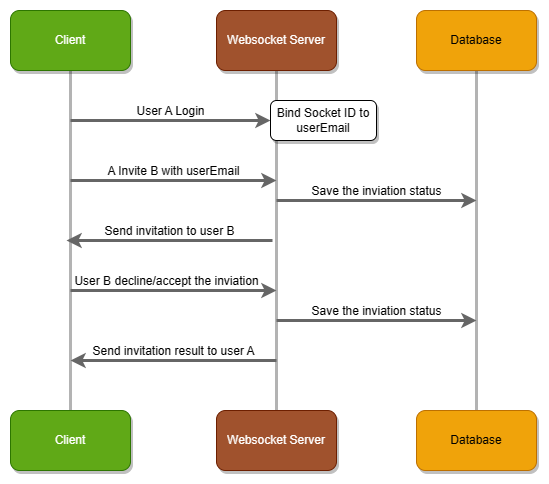

The diagram above was exported from draw.io. Its source (the exported page's mxGraphModel, read from the mxfile embedded in the PNG):
<mxGraphModel dx="1221" dy="452" grid="1" gridSize="10" guides="1" tooltips="1" connect="1" arrows="1" fold="1" page="1" pageScale="1" pageWidth="827" pageHeight="1169" math="0" shadow="0">
  <root>
    <mxCell id="0" />
    <mxCell id="1" parent="0" />
    <mxCell id="6DS2pzIJkdsjp9AkDKOv-7" style="edgeStyle=orthogonalEdgeStyle;rounded=0;orthogonalLoop=1;jettySize=auto;html=1;exitX=0.5;exitY=1;exitDx=0;exitDy=0;entryX=0.5;entryY=0;entryDx=0;entryDy=0;fillColor=#f5f5f5;strokeColor=#B3B3B3;endArrow=none;endFill=0;strokeWidth=3;" parent="1" source="6DS2pzIJkdsjp9AkDKOv-1" target="6DS2pzIJkdsjp9AkDKOv-4" edge="1">
      <mxGeometry relative="1" as="geometry" />
    </mxCell>
    <mxCell id="6DS2pzIJkdsjp9AkDKOv-1" value="Client" style="rounded=1;whiteSpace=wrap;html=1;fillColor=#60a917;strokeColor=#2D7600;fontColor=#ffffff;shadow=1;" parent="1" vertex="1">
      <mxGeometry x="154" y="120" width="120" height="60" as="geometry" />
    </mxCell>
    <mxCell id="6DS2pzIJkdsjp9AkDKOv-9" style="edgeStyle=orthogonalEdgeStyle;rounded=0;orthogonalLoop=1;jettySize=auto;html=1;exitX=0.5;exitY=1;exitDx=0;exitDy=0;entryX=0.5;entryY=0;entryDx=0;entryDy=0;strokeColor=#B3B3B3;strokeWidth=3;endArrow=none;endFill=0;" parent="1" source="6DS2pzIJkdsjp9AkDKOv-2" target="6DS2pzIJkdsjp9AkDKOv-6" edge="1">
      <mxGeometry relative="1" as="geometry" />
    </mxCell>
    <mxCell id="6DS2pzIJkdsjp9AkDKOv-2" value="Database" style="rounded=1;whiteSpace=wrap;html=1;fillColor=#f0a30a;strokeColor=#BD7000;fontColor=#000000;shadow=1;" parent="1" vertex="1">
      <mxGeometry x="560" y="120" width="120" height="60" as="geometry" />
    </mxCell>
    <mxCell id="6DS2pzIJkdsjp9AkDKOv-8" style="edgeStyle=orthogonalEdgeStyle;rounded=0;orthogonalLoop=1;jettySize=auto;html=1;exitX=0.5;exitY=1;exitDx=0;exitDy=0;entryX=0.5;entryY=0;entryDx=0;entryDy=0;strokeColor=#B3B3B3;strokeWidth=3;endArrow=none;endFill=0;" parent="1" source="6DS2pzIJkdsjp9AkDKOv-3" target="6DS2pzIJkdsjp9AkDKOv-5" edge="1">
      <mxGeometry relative="1" as="geometry" />
    </mxCell>
    <mxCell id="6DS2pzIJkdsjp9AkDKOv-3" value="Websocket Server" style="rounded=1;whiteSpace=wrap;html=1;fillColor=#a0522d;strokeColor=#6D1F00;fontColor=#ffffff;shadow=1;" parent="1" vertex="1">
      <mxGeometry x="360" y="120" width="120" height="60" as="geometry" />
    </mxCell>
    <mxCell id="6DS2pzIJkdsjp9AkDKOv-4" value="Client" style="rounded=1;whiteSpace=wrap;html=1;fillColor=#60a917;strokeColor=#2D7600;fontColor=#ffffff;shadow=1;" parent="1" vertex="1">
      <mxGeometry x="154" y="520" width="120" height="60" as="geometry" />
    </mxCell>
    <mxCell id="6DS2pzIJkdsjp9AkDKOv-5" value="Websocket Server" style="rounded=1;whiteSpace=wrap;html=1;fillColor=#a0522d;strokeColor=#6D1F00;fontColor=#ffffff;shadow=1;" parent="1" vertex="1">
      <mxGeometry x="360" y="520" width="120" height="60" as="geometry" />
    </mxCell>
    <mxCell id="6DS2pzIJkdsjp9AkDKOv-6" value="Database" style="rounded=1;whiteSpace=wrap;html=1;fillColor=#f0a30a;strokeColor=#BD7000;fontColor=#000000;shadow=1;" parent="1" vertex="1">
      <mxGeometry x="560" y="520" width="120" height="60" as="geometry" />
    </mxCell>
    <mxCell id="6DS2pzIJkdsjp9AkDKOv-10" value="A Invite B with userEmail" style="endArrow=classic;html=1;rounded=0;strokeColor=#666666;strokeWidth=3;labelPosition=center;verticalLabelPosition=top;align=center;verticalAlign=bottom;" parent="1" edge="1">
      <mxGeometry width="50" height="50" relative="1" as="geometry">
        <mxPoint x="214" y="290" as="sourcePoint" />
        <mxPoint x="420" y="290" as="targetPoint" />
      </mxGeometry>
    </mxCell>
    <mxCell id="6DS2pzIJkdsjp9AkDKOv-11" value="User A Login" style="endArrow=classic;html=1;rounded=0;strokeColor=#666666;strokeWidth=3;labelPosition=center;verticalLabelPosition=top;align=center;verticalAlign=bottom;" parent="1" edge="1">
      <mxGeometry width="50" height="50" relative="1" as="geometry">
        <mxPoint x="214" y="230" as="sourcePoint" />
        <mxPoint x="414" y="230" as="targetPoint" />
        <mxPoint as="offset" />
      </mxGeometry>
    </mxCell>
    <mxCell id="6DS2pzIJkdsjp9AkDKOv-12" value="Bind Socket ID to userEmail" style="rounded=1;whiteSpace=wrap;html=1;shadow=1;" parent="1" vertex="1">
      <mxGeometry x="414" y="210" width="106" height="40" as="geometry" />
    </mxCell>
    <mxCell id="6DS2pzIJkdsjp9AkDKOv-13" value="Send invitation result to user A" style="endArrow=none;html=1;rounded=0;strokeColor=#666666;strokeWidth=3;labelPosition=center;verticalLabelPosition=top;align=center;verticalAlign=bottom;startArrow=classic;startFill=1;endFill=0;" parent="1" edge="1">
      <mxGeometry width="50" height="50" relative="1" as="geometry">
        <mxPoint x="214" y="470" as="sourcePoint" />
        <mxPoint x="420" y="470" as="targetPoint" />
      </mxGeometry>
    </mxCell>
    <mxCell id="6DS2pzIJkdsjp9AkDKOv-19" value="User B decline/accept the inviation" style="endArrow=classic;html=1;rounded=0;strokeColor=#666666;strokeWidth=3;labelPosition=center;verticalLabelPosition=top;align=center;verticalAlign=bottom;" parent="1" edge="1">
      <mxGeometry x="-0.068" width="50" height="50" relative="1" as="geometry">
        <mxPoint x="214" y="400" as="sourcePoint" />
        <mxPoint x="420" y="400" as="targetPoint" />
        <mxPoint as="offset" />
      </mxGeometry>
    </mxCell>
    <mxCell id="6DS2pzIJkdsjp9AkDKOv-20" value="Save the inviation status" style="endArrow=classic;html=1;rounded=0;strokeColor=#666666;strokeWidth=3;labelPosition=center;verticalLabelPosition=top;align=center;verticalAlign=bottom;" parent="1" edge="1">
      <mxGeometry width="50" height="50" relative="1" as="geometry">
        <mxPoint x="420" y="430" as="sourcePoint" />
        <mxPoint x="620" y="430" as="targetPoint" />
      </mxGeometry>
    </mxCell>
    <mxCell id="6DS2pzIJkdsjp9AkDKOv-22" value="Save the inviation status" style="endArrow=classic;html=1;rounded=0;strokeColor=#666666;strokeWidth=3;labelPosition=center;verticalLabelPosition=top;align=center;verticalAlign=bottom;" parent="1" edge="1">
      <mxGeometry width="50" height="50" relative="1" as="geometry">
        <mxPoint x="420" y="310" as="sourcePoint" />
        <mxPoint x="620" y="310" as="targetPoint" />
      </mxGeometry>
    </mxCell>
    <mxCell id="6DS2pzIJkdsjp9AkDKOv-23" value="Send invitation to user B" style="endArrow=none;html=1;rounded=0;strokeColor=#666666;strokeWidth=3;labelPosition=center;verticalLabelPosition=top;align=center;verticalAlign=bottom;startArrow=classic;startFill=1;endFill=0;" parent="1" edge="1">
      <mxGeometry width="50" height="50" relative="1" as="geometry">
        <mxPoint x="210" y="350" as="sourcePoint" />
        <mxPoint x="416" y="350" as="targetPoint" />
      </mxGeometry>
    </mxCell>
  </root>
</mxGraphModel>